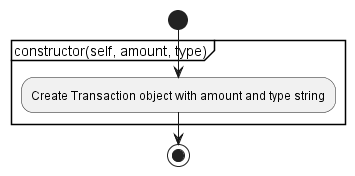

The diagram above was rendered by PlantUML. Its source (embedded in the PNG):
@startuml Transaction
'"Transaction" class functionality
skinparam defaultTextAlignment center
start
partition "constructor(self, amount, type)" {
  :Create Transaction object with amount and type string;
}
stop
@enduml